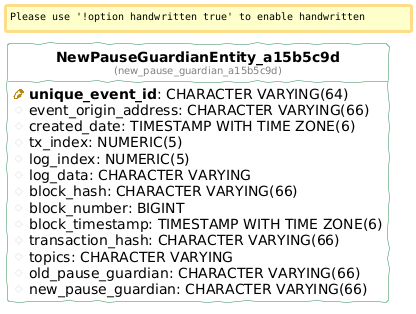

The diagram above was rendered by PlantUML. Its source (embedded in the PNG):
@startuml
!define table(ename, dbname) entity "<b>ename</b>\n<font size=10 color=gray>(dbname)</font>"

!define pkey(x) {field} <b><color:DarkGoldenRod><&key></color> x</b>
!define fkey(x) {field} <color:#AAAAAA><&key></color> x
!define column(x) {field} <color:#EFEFEF><&media-record></color> x

hide stereotypes
hide methods
hide circle

left to right direction

skinparam roundcorner 5
skinparam linetype ortho
skinparam shadowing false
skinparam handwritten true

skinparam class {
    BackgroundColor white
    ArrowColor seagreen
    BorderColor seagreen
}


table( NewPauseGuardianEntity_a15b5c9d, new_pause_guardian_a15b5c9d ) as new_pause_guardian_a15b5c9d {
  pkey( unique_event_id ): CHARACTER VARYING(64) 
  column( event_origin_address ): CHARACTER VARYING(66) 
  column( created_date ): TIMESTAMP WITH TIME ZONE(6) 
  column( tx_index ): NUMERIC(5) 
  column( log_index ): NUMERIC(5) 
  column( log_data ): CHARACTER VARYING 
  column( block_hash ): CHARACTER VARYING(66) 
  column( block_number ): BIGINT 
  column( block_timestamp ): TIMESTAMP WITH TIME ZONE(6) 
  column( transaction_hash ): CHARACTER VARYING(66) 
  column( topics ): CHARACTER VARYING 
  column( old_pause_guardian ): CHARACTER VARYING(66) 
  column( new_pause_guardian ): CHARACTER VARYING(66) 
}
@enduml